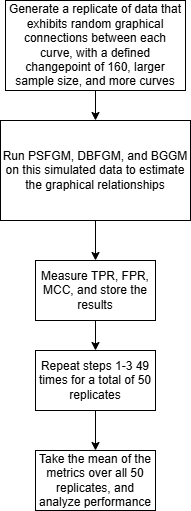

The diagram above was exported from draw.io. Its source (the exported page's mxGraphModel, read from the mxfile embedded in the PNG):
<mxGraphModel dx="472" dy="737" grid="1" gridSize="10" guides="1" tooltips="1" connect="1" arrows="1" fold="1" page="1" pageScale="1" pageWidth="827" pageHeight="1169" math="0" shadow="0">
  <root>
    <mxCell id="WIyWlLk6GJQsqaUBKTNV-0" />
    <mxCell id="WIyWlLk6GJQsqaUBKTNV-1" parent="WIyWlLk6GJQsqaUBKTNV-0" />
    <mxCell id="EYNPbf3ezd8J_Yr1Mw66-2" value="" style="edgeStyle=orthogonalEdgeStyle;rounded=0;orthogonalLoop=1;jettySize=auto;html=1;" edge="1" parent="WIyWlLk6GJQsqaUBKTNV-1" source="EYNPbf3ezd8J_Yr1Mw66-0" target="EYNPbf3ezd8J_Yr1Mw66-1">
      <mxGeometry relative="1" as="geometry" />
    </mxCell>
    <mxCell id="EYNPbf3ezd8J_Yr1Mw66-0" value="Generate a replicate of data that exhibits random graphical connections between each curve, with a defined changepoint of 160, larger sample size, and more curves" style="rounded=0;whiteSpace=wrap;html=1;" vertex="1" parent="WIyWlLk6GJQsqaUBKTNV-1">
      <mxGeometry x="140" y="120" width="180" height="90" as="geometry" />
    </mxCell>
    <mxCell id="EYNPbf3ezd8J_Yr1Mw66-4" value="" style="edgeStyle=orthogonalEdgeStyle;rounded=0;orthogonalLoop=1;jettySize=auto;html=1;" edge="1" parent="WIyWlLk6GJQsqaUBKTNV-1" source="EYNPbf3ezd8J_Yr1Mw66-1" target="EYNPbf3ezd8J_Yr1Mw66-3">
      <mxGeometry relative="1" as="geometry" />
    </mxCell>
    <mxCell id="EYNPbf3ezd8J_Yr1Mw66-1" value="Run PSFGM, DBFGM, and BGGM on this simulated data to estimate the graphical relationships" style="rounded=0;whiteSpace=wrap;html=1;" vertex="1" parent="WIyWlLk6GJQsqaUBKTNV-1">
      <mxGeometry x="135" y="240" width="190" height="100" as="geometry" />
    </mxCell>
    <mxCell id="EYNPbf3ezd8J_Yr1Mw66-6" value="" style="edgeStyle=orthogonalEdgeStyle;rounded=0;orthogonalLoop=1;jettySize=auto;html=1;" edge="1" parent="WIyWlLk6GJQsqaUBKTNV-1" source="EYNPbf3ezd8J_Yr1Mw66-3" target="EYNPbf3ezd8J_Yr1Mw66-5">
      <mxGeometry relative="1" as="geometry" />
    </mxCell>
    <mxCell id="EYNPbf3ezd8J_Yr1Mw66-3" value="Measure TPR, FPR, MCC, and store the results" style="rounded=0;whiteSpace=wrap;html=1;" vertex="1" parent="WIyWlLk6GJQsqaUBKTNV-1">
      <mxGeometry x="170" y="380" width="120" height="60" as="geometry" />
    </mxCell>
    <mxCell id="EYNPbf3ezd8J_Yr1Mw66-8" value="" style="edgeStyle=orthogonalEdgeStyle;rounded=0;orthogonalLoop=1;jettySize=auto;html=1;" edge="1" parent="WIyWlLk6GJQsqaUBKTNV-1" source="EYNPbf3ezd8J_Yr1Mw66-5" target="EYNPbf3ezd8J_Yr1Mw66-7">
      <mxGeometry relative="1" as="geometry" />
    </mxCell>
    <mxCell id="EYNPbf3ezd8J_Yr1Mw66-5" value="Repeat steps 1-3 49 times for a total of 50 replicates" style="rounded=0;whiteSpace=wrap;html=1;" vertex="1" parent="WIyWlLk6GJQsqaUBKTNV-1">
      <mxGeometry x="170" y="470" width="120" height="60" as="geometry" />
    </mxCell>
    <mxCell id="EYNPbf3ezd8J_Yr1Mw66-7" value="Take the mean of the metrics over all 50 replicates, and analyze performance" style="rounded=0;whiteSpace=wrap;html=1;" vertex="1" parent="WIyWlLk6GJQsqaUBKTNV-1">
      <mxGeometry x="170" y="570" width="120" height="60" as="geometry" />
    </mxCell>
  </root>
</mxGraphModel>